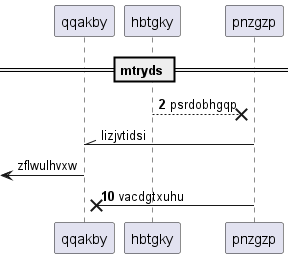

The diagram above was rendered by PlantUML. Its source (embedded in the PNG):
@startuml
participant qqakby as 0
participant hbtgky as 1
participant pnzgzp as 2
== mtryds ==
autonumber 2 8
1 -->x 2: psrdobhgqp
autonumber stop
2 -\\ 0: lizjvtidsi
 [<- 0: zflwulhvxw
autonumber resume
2 ->x 0: vacdgtxuhu
@enduml